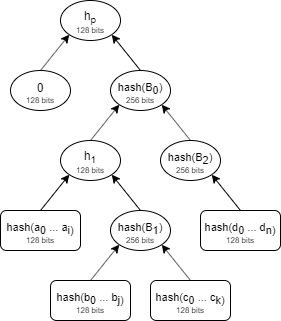

The diagram above was exported from draw.io. Its source (the exported page's mxGraphModel, read from the mxfile embedded in the PNG):
<mxGraphModel dx="452" dy="374" grid="1" gridSize="10" guides="1" tooltips="1" connect="1" arrows="1" fold="1" page="1" pageScale="1" pageWidth="850" pageHeight="1100" math="0" shadow="0">
  <root>
    <mxCell id="0" />
    <mxCell id="1" parent="0" />
    <mxCell id="21" style="edgeStyle=none;rounded=0;orthogonalLoop=1;jettySize=auto;html=1;exitX=0.5;exitY=0;exitDx=0;exitDy=0;entryX=0;entryY=1;entryDx=0;entryDy=0;fontSize=11;" parent="1" source="17" target="19" edge="1">
      <mxGeometry relative="1" as="geometry" />
    </mxCell>
    <mxCell id="17" value="0" style="ellipse;whiteSpace=wrap;html=1;spacingBottom=6;" parent="1" vertex="1">
      <mxGeometry x="20" y="80" width="60" height="40" as="geometry" />
    </mxCell>
    <mxCell id="20" style="rounded=0;orthogonalLoop=1;jettySize=auto;html=1;exitX=0.5;exitY=0;exitDx=0;exitDy=0;entryX=1;entryY=1;entryDx=0;entryDy=0;fontSize=11;" parent="1" source="18" target="19" edge="1">
      <mxGeometry relative="1" as="geometry" />
    </mxCell>
    <mxCell id="18" value="hash(B&lt;sub style=&quot;font-size: 11px;&quot;&gt;0&lt;/sub&gt;)" style="ellipse;whiteSpace=wrap;html=1;fontSize=11;spacingBottom=4;" parent="1" vertex="1">
      <mxGeometry x="120" y="80" width="60" height="40" as="geometry" />
    </mxCell>
    <mxCell id="19" value="h&lt;sub&gt;p&lt;/sub&gt;" style="ellipse;whiteSpace=wrap;html=1;spacingBottom=6;" parent="1" vertex="1">
      <mxGeometry x="70" y="10" width="60" height="40" as="geometry" />
    </mxCell>
    <mxCell id="24" style="edgeStyle=none;rounded=0;orthogonalLoop=1;jettySize=auto;html=1;exitX=0.5;exitY=0;exitDx=0;exitDy=0;fontSize=11;entryX=1;entryY=1;entryDx=0;entryDy=0;" parent="1" source="22" target="26" edge="1">
      <mxGeometry relative="1" as="geometry">
        <mxPoint x="120" y="180" as="targetPoint" />
      </mxGeometry>
    </mxCell>
    <mxCell id="22" value="hash(B&lt;sub style=&quot;font-size: 11px&quot;&gt;1&lt;/sub&gt;)" style="ellipse;whiteSpace=wrap;html=1;fontSize=11;spacingBottom=4;" parent="1" vertex="1">
      <mxGeometry x="120" y="220" width="60" height="40" as="geometry" />
    </mxCell>
    <mxCell id="42" style="edgeStyle=none;rounded=0;orthogonalLoop=1;jettySize=auto;html=1;exitX=0.5;exitY=0;exitDx=0;exitDy=0;entryX=0;entryY=1;entryDx=0;entryDy=0;fontSize=11;" edge="1" parent="1" source="26" target="18">
      <mxGeometry relative="1" as="geometry">
        <mxPoint x="217.3934671123908" y="134.1988168448462" as="targetPoint" />
      </mxGeometry>
    </mxCell>
    <mxCell id="26" value="h&lt;sub&gt;1&lt;/sub&gt;" style="ellipse;whiteSpace=wrap;html=1;spacingBottom=6;" parent="1" vertex="1">
      <mxGeometry x="70" y="150" width="60" height="40" as="geometry" />
    </mxCell>
    <mxCell id="43" style="edgeStyle=none;rounded=0;orthogonalLoop=1;jettySize=auto;html=1;exitX=0.5;exitY=0;exitDx=0;exitDy=0;entryX=1;entryY=1;entryDx=0;entryDy=0;fontSize=11;" edge="1" parent="1" source="27" target="18">
      <mxGeometry relative="1" as="geometry">
        <mxPoint x="170" y="120" as="targetPoint" />
      </mxGeometry>
    </mxCell>
    <mxCell id="27" value="hash(B&lt;sub style=&quot;font-size: 11px&quot;&gt;2&lt;/sub&gt;)" style="ellipse;whiteSpace=wrap;html=1;fontSize=11;spacingBottom=4;" parent="1" vertex="1">
      <mxGeometry x="170" y="150" width="60" height="40" as="geometry" />
    </mxCell>
    <mxCell id="30" value="256 bits" style="text;html=1;strokeColor=none;fillColor=none;align=center;verticalAlign=middle;whiteSpace=wrap;rounded=0;fontSize=8;" parent="1" vertex="1">
      <mxGeometry x="130" y="100" width="40" height="20" as="geometry" />
    </mxCell>
    <mxCell id="31" value="256 bits" style="text;html=1;strokeColor=none;fillColor=none;align=center;verticalAlign=middle;whiteSpace=wrap;rounded=0;fontSize=8;" parent="1" vertex="1">
      <mxGeometry x="130" y="240" width="40" height="20" as="geometry" />
    </mxCell>
    <mxCell id="33" value="256 bits" style="text;html=1;strokeColor=none;fillColor=none;align=center;verticalAlign=middle;whiteSpace=wrap;rounded=0;fontSize=8;" parent="1" vertex="1">
      <mxGeometry x="180" y="170" width="40" height="20" as="geometry" />
    </mxCell>
    <mxCell id="34" value="128 bits" style="text;html=1;strokeColor=none;fillColor=none;align=center;verticalAlign=middle;whiteSpace=wrap;rounded=0;fontSize=8;" parent="1" vertex="1">
      <mxGeometry x="30" y="100" width="40" height="20" as="geometry" />
    </mxCell>
    <mxCell id="35" value="128 bits" style="text;html=1;strokeColor=none;fillColor=none;align=center;verticalAlign=middle;whiteSpace=wrap;rounded=0;fontSize=8;" parent="1" vertex="1">
      <mxGeometry x="80" y="30" width="40" height="20" as="geometry" />
    </mxCell>
    <mxCell id="38" value="128 bits" style="text;html=1;strokeColor=none;fillColor=none;align=center;verticalAlign=middle;whiteSpace=wrap;rounded=0;fontSize=8;" parent="1" vertex="1">
      <mxGeometry x="80" y="170" width="40" height="20" as="geometry" />
    </mxCell>
    <mxCell id="40" style="rounded=0;orthogonalLoop=1;jettySize=auto;html=1;exitX=0.5;exitY=0;exitDx=0;exitDy=0;entryX=0;entryY=1;entryDx=0;entryDy=0;fontSize=11;" edge="1" parent="1" source="39" target="26">
      <mxGeometry relative="1" as="geometry" />
    </mxCell>
    <mxCell id="39" value="&lt;span style=&quot;font-size: 11px;&quot;&gt;hash(a&lt;/span&gt;&lt;sub style=&quot;font-size: 11px;&quot;&gt;0&amp;nbsp;&lt;/sub&gt;&lt;span style=&quot;font-size: 11px;&quot;&gt;... a&lt;/span&gt;&lt;sub style=&quot;font-size: 11px;&quot;&gt;i)&lt;/sub&gt;" style="rounded=1;whiteSpace=wrap;html=1;fontSize=11;spacingBottom=5;" vertex="1" parent="1">
      <mxGeometry x="10" y="220" width="80" height="40" as="geometry" />
    </mxCell>
    <mxCell id="41" value="128 bits" style="text;html=1;strokeColor=none;fillColor=none;align=center;verticalAlign=middle;whiteSpace=wrap;rounded=0;fontSize=8;" vertex="1" parent="1">
      <mxGeometry x="30" y="240" width="40" height="20" as="geometry" />
    </mxCell>
    <mxCell id="49" style="edgeStyle=none;rounded=0;orthogonalLoop=1;jettySize=auto;html=1;exitX=0.5;exitY=0;exitDx=0;exitDy=0;entryX=0;entryY=1;entryDx=0;entryDy=0;fontSize=11;" edge="1" parent="1" source="44" target="22">
      <mxGeometry relative="1" as="geometry" />
    </mxCell>
    <mxCell id="44" value="&lt;span style=&quot;font-size: 11px&quot;&gt;hash(b&lt;/span&gt;&lt;sub style=&quot;font-size: 11px&quot;&gt;0&amp;nbsp;&lt;/sub&gt;&lt;span style=&quot;font-size: 11px&quot;&gt;... b&lt;/span&gt;&lt;sub style=&quot;font-size: 11px&quot;&gt;j)&lt;/sub&gt;" style="rounded=1;whiteSpace=wrap;html=1;fontSize=11;spacingBottom=5;" vertex="1" parent="1">
      <mxGeometry x="60" y="290" width="80" height="40" as="geometry" />
    </mxCell>
    <mxCell id="45" value="128 bits" style="text;html=1;strokeColor=none;fillColor=none;align=center;verticalAlign=middle;whiteSpace=wrap;rounded=0;fontSize=8;" vertex="1" parent="1">
      <mxGeometry x="80" y="310" width="40" height="20" as="geometry" />
    </mxCell>
    <mxCell id="48" style="edgeStyle=none;rounded=0;orthogonalLoop=1;jettySize=auto;html=1;exitX=0.5;exitY=0;exitDx=0;exitDy=0;entryX=1;entryY=1;entryDx=0;entryDy=0;fontSize=11;" edge="1" parent="1" source="46" target="22">
      <mxGeometry relative="1" as="geometry" />
    </mxCell>
    <mxCell id="46" value="&lt;span style=&quot;font-size: 11px&quot;&gt;hash(c&lt;/span&gt;&lt;sub style=&quot;font-size: 11px&quot;&gt;0&amp;nbsp;&lt;/sub&gt;&lt;span style=&quot;font-size: 11px&quot;&gt;... c&lt;/span&gt;&lt;sub style=&quot;font-size: 11px&quot;&gt;k)&lt;/sub&gt;" style="rounded=1;whiteSpace=wrap;html=1;fontSize=11;spacingBottom=5;" vertex="1" parent="1">
      <mxGeometry x="160" y="290" width="80" height="40" as="geometry" />
    </mxCell>
    <mxCell id="47" value="128 bits" style="text;html=1;strokeColor=none;fillColor=none;align=center;verticalAlign=middle;whiteSpace=wrap;rounded=0;fontSize=8;" vertex="1" parent="1">
      <mxGeometry x="180" y="310" width="40" height="20" as="geometry" />
    </mxCell>
    <mxCell id="52" style="edgeStyle=none;rounded=0;orthogonalLoop=1;jettySize=auto;html=1;exitX=0.5;exitY=0;exitDx=0;exitDy=0;entryX=1;entryY=1;entryDx=0;entryDy=0;fontSize=11;" edge="1" parent="1" source="50" target="27">
      <mxGeometry relative="1" as="geometry" />
    </mxCell>
    <mxCell id="50" value="&lt;span style=&quot;font-size: 11px&quot;&gt;hash(d&lt;/span&gt;&lt;sub style=&quot;font-size: 11px&quot;&gt;0&amp;nbsp;&lt;/sub&gt;&lt;span style=&quot;font-size: 11px&quot;&gt;... d&lt;/span&gt;&lt;sub style=&quot;font-size: 11px&quot;&gt;n)&lt;/sub&gt;" style="rounded=1;whiteSpace=wrap;html=1;fontSize=11;spacingBottom=5;" vertex="1" parent="1">
      <mxGeometry x="210" y="220" width="80" height="40" as="geometry" />
    </mxCell>
    <mxCell id="51" value="128 bits" style="text;html=1;strokeColor=none;fillColor=none;align=center;verticalAlign=middle;whiteSpace=wrap;rounded=0;fontSize=8;" vertex="1" parent="1">
      <mxGeometry x="230" y="240" width="40" height="20" as="geometry" />
    </mxCell>
  </root>
</mxGraphModel>